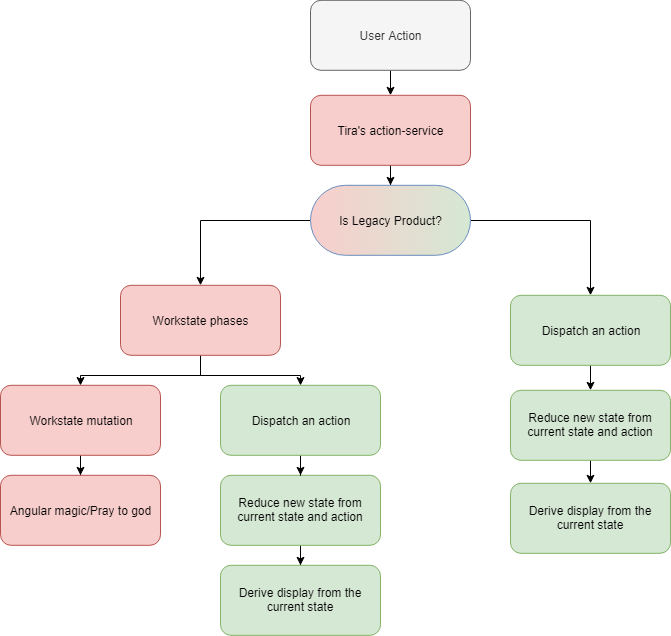

The diagram above was exported from draw.io. Its source (the exported page's mxGraphModel, read from the mxfile embedded in the PNG):
<mxGraphModel dx="1010" dy="1601" grid="1" gridSize="10" guides="1" tooltips="1" connect="1" arrows="1" fold="1" page="1" pageScale="1" pageWidth="850" pageHeight="1100" math="0" shadow="0">
  <root>
    <mxCell id="75Gl8j8LurYWzbNYole5-0" />
    <mxCell id="75Gl8j8LurYWzbNYole5-1" parent="75Gl8j8LurYWzbNYole5-0" />
    <mxCell id="d6Hh2LOG03ZtTgI-RlGC-0" value="" style="edgeStyle=orthogonalEdgeStyle;rounded=0;orthogonalLoop=1;jettySize=auto;html=1;" edge="1" parent="75Gl8j8LurYWzbNYole5-1" source="d6Hh2LOG03ZtTgI-RlGC-1" target="d6Hh2LOG03ZtTgI-RlGC-3">
      <mxGeometry relative="1" as="geometry" />
    </mxCell>
    <mxCell id="d6Hh2LOG03ZtTgI-RlGC-1" value="User Action" style="rounded=1;whiteSpace=wrap;html=1;fillColor=#f5f5f5;strokeColor=#666666;fontColor=#333333;" vertex="1" parent="75Gl8j8LurYWzbNYole5-1">
      <mxGeometry x="400" y="-983.2000122070312" width="160" height="70" as="geometry" />
    </mxCell>
    <mxCell id="d6Hh2LOG03ZtTgI-RlGC-2" value="" style="edgeStyle=orthogonalEdgeStyle;rounded=0;orthogonalLoop=1;jettySize=auto;html=1;" edge="1" parent="75Gl8j8LurYWzbNYole5-1" source="d6Hh2LOG03ZtTgI-RlGC-3" target="d6Hh2LOG03ZtTgI-RlGC-12">
      <mxGeometry relative="1" as="geometry" />
    </mxCell>
    <mxCell id="d6Hh2LOG03ZtTgI-RlGC-3" value="Tira's action-service" style="rounded=1;whiteSpace=wrap;html=1;fillColor=#f8cecc;strokeColor=#b85450;" vertex="1" parent="75Gl8j8LurYWzbNYole5-1">
      <mxGeometry x="400" y="-888.2000122070312" width="160" height="70" as="geometry" />
    </mxCell>
    <mxCell id="d6Hh2LOG03ZtTgI-RlGC-4" style="edgeStyle=orthogonalEdgeStyle;rounded=0;orthogonalLoop=1;jettySize=auto;html=1;entryX=0.5;entryY=0;entryDx=0;entryDy=0;" edge="1" parent="75Gl8j8LurYWzbNYole5-1" source="d6Hh2LOG03ZtTgI-RlGC-6" target="d6Hh2LOG03ZtTgI-RlGC-18">
      <mxGeometry relative="1" as="geometry" />
    </mxCell>
    <mxCell id="d6Hh2LOG03ZtTgI-RlGC-5" style="edgeStyle=orthogonalEdgeStyle;rounded=0;orthogonalLoop=1;jettySize=auto;html=1;entryX=0.5;entryY=0;entryDx=0;entryDy=0;" edge="1" parent="75Gl8j8LurYWzbNYole5-1" source="d6Hh2LOG03ZtTgI-RlGC-6" target="d6Hh2LOG03ZtTgI-RlGC-8">
      <mxGeometry relative="1" as="geometry">
        <Array as="points">
          <mxPoint x="290" y="-608.2000122070312" />
          <mxPoint x="170" y="-608.2000122070312" />
        </Array>
      </mxGeometry>
    </mxCell>
    <mxCell id="d6Hh2LOG03ZtTgI-RlGC-6" value="Workstate phases" style="rounded=1;whiteSpace=wrap;html=1;fillColor=#f8cecc;strokeColor=#b85450;" vertex="1" parent="75Gl8j8LurYWzbNYole5-1">
      <mxGeometry x="210" y="-698.2000122070312" width="160" height="70" as="geometry" />
    </mxCell>
    <mxCell id="d6Hh2LOG03ZtTgI-RlGC-7" value="" style="edgeStyle=orthogonalEdgeStyle;rounded=0;orthogonalLoop=1;jettySize=auto;html=1;" edge="1" parent="75Gl8j8LurYWzbNYole5-1" source="d6Hh2LOG03ZtTgI-RlGC-8" target="d6Hh2LOG03ZtTgI-RlGC-9">
      <mxGeometry relative="1" as="geometry" />
    </mxCell>
    <mxCell id="d6Hh2LOG03ZtTgI-RlGC-8" value="Workstate mutation" style="rounded=1;whiteSpace=wrap;html=1;fillColor=#f8cecc;strokeColor=#b85450;" vertex="1" parent="75Gl8j8LurYWzbNYole5-1">
      <mxGeometry x="90" y="-598.2000122070312" width="160" height="70" as="geometry" />
    </mxCell>
    <mxCell id="d6Hh2LOG03ZtTgI-RlGC-9" value="Angular magic/Pray to god" style="rounded=1;whiteSpace=wrap;html=1;fillColor=#f8cecc;strokeColor=#b85450;" vertex="1" parent="75Gl8j8LurYWzbNYole5-1">
      <mxGeometry x="90" y="-508.20001220703125" width="160" height="70" as="geometry" />
    </mxCell>
    <mxCell id="d6Hh2LOG03ZtTgI-RlGC-10" style="edgeStyle=orthogonalEdgeStyle;rounded=0;orthogonalLoop=1;jettySize=auto;html=1;" edge="1" parent="75Gl8j8LurYWzbNYole5-1" source="d6Hh2LOG03ZtTgI-RlGC-12" target="d6Hh2LOG03ZtTgI-RlGC-13">
      <mxGeometry relative="1" as="geometry" />
    </mxCell>
    <mxCell id="d6Hh2LOG03ZtTgI-RlGC-11" style="edgeStyle=orthogonalEdgeStyle;rounded=0;orthogonalLoop=1;jettySize=auto;html=1;" edge="1" parent="75Gl8j8LurYWzbNYole5-1" source="d6Hh2LOG03ZtTgI-RlGC-12" target="d6Hh2LOG03ZtTgI-RlGC-6">
      <mxGeometry relative="1" as="geometry" />
    </mxCell>
    <mxCell id="d6Hh2LOG03ZtTgI-RlGC-12" value="Is Legacy Product?" style="rounded=1;whiteSpace=wrap;html=1;fillColor=#D5E8D4;strokeColor=#6c8ebf;gradientColor=#F8CECC;gradientDirection=west;arcSize=50;" vertex="1" parent="75Gl8j8LurYWzbNYole5-1">
      <mxGeometry x="400" y="-798.2000122070312" width="160" height="70" as="geometry" />
    </mxCell>
    <mxCell id="wvkozpS5T9EDY_edP7la-0" value="" style="edgeStyle=orthogonalEdgeStyle;rounded=0;orthogonalLoop=1;jettySize=auto;html=1;" edge="1" parent="75Gl8j8LurYWzbNYole5-1" source="d6Hh2LOG03ZtTgI-RlGC-13" target="d6Hh2LOG03ZtTgI-RlGC-19">
      <mxGeometry relative="1" as="geometry" />
    </mxCell>
    <mxCell id="d6Hh2LOG03ZtTgI-RlGC-13" value="Dispatch an action" style="rounded=1;whiteSpace=wrap;html=1;fillColor=#d5e8d4;strokeColor=#82b366;" vertex="1" parent="75Gl8j8LurYWzbNYole5-1">
      <mxGeometry x="600" y="-688.2000122070312" width="160" height="70" as="geometry" />
    </mxCell>
    <mxCell id="d6Hh2LOG03ZtTgI-RlGC-14" value="" style="edgeStyle=orthogonalEdgeStyle;rounded=0;orthogonalLoop=1;jettySize=auto;html=1;" edge="1" parent="75Gl8j8LurYWzbNYole5-1" source="d6Hh2LOG03ZtTgI-RlGC-15" target="d6Hh2LOG03ZtTgI-RlGC-20">
      <mxGeometry relative="1" as="geometry" />
    </mxCell>
    <mxCell id="d6Hh2LOG03ZtTgI-RlGC-15" value="Reduce new state from current state and action" style="rounded=1;whiteSpace=wrap;html=1;fillColor=#d5e8d4;strokeColor=#82b366;" vertex="1" parent="75Gl8j8LurYWzbNYole5-1">
      <mxGeometry x="310" y="-508.20001220703125" width="160" height="70" as="geometry" />
    </mxCell>
    <mxCell id="d6Hh2LOG03ZtTgI-RlGC-16" value="Derive display from the current state" style="rounded=1;whiteSpace=wrap;html=1;fillColor=#d5e8d4;strokeColor=#82b366;" vertex="1" parent="75Gl8j8LurYWzbNYole5-1">
      <mxGeometry x="600" y="-500.20001220703125" width="160" height="70" as="geometry" />
    </mxCell>
    <mxCell id="d6Hh2LOG03ZtTgI-RlGC-17" value="" style="edgeStyle=orthogonalEdgeStyle;rounded=0;orthogonalLoop=1;jettySize=auto;html=1;" edge="1" parent="75Gl8j8LurYWzbNYole5-1" source="d6Hh2LOG03ZtTgI-RlGC-18" target="d6Hh2LOG03ZtTgI-RlGC-15">
      <mxGeometry relative="1" as="geometry" />
    </mxCell>
    <mxCell id="d6Hh2LOG03ZtTgI-RlGC-18" value="Dispatch an action" style="rounded=1;whiteSpace=wrap;html=1;fillColor=#d5e8d4;strokeColor=#82b366;" vertex="1" parent="75Gl8j8LurYWzbNYole5-1">
      <mxGeometry x="310" y="-598.2000122070312" width="160" height="70" as="geometry" />
    </mxCell>
    <mxCell id="wvkozpS5T9EDY_edP7la-1" value="" style="edgeStyle=orthogonalEdgeStyle;rounded=0;orthogonalLoop=1;jettySize=auto;html=1;" edge="1" parent="75Gl8j8LurYWzbNYole5-1" source="d6Hh2LOG03ZtTgI-RlGC-19" target="d6Hh2LOG03ZtTgI-RlGC-16">
      <mxGeometry relative="1" as="geometry" />
    </mxCell>
    <mxCell id="d6Hh2LOG03ZtTgI-RlGC-19" value="Reduce new state from current state and action" style="rounded=1;whiteSpace=wrap;html=1;fillColor=#d5e8d4;strokeColor=#82b366;" vertex="1" parent="75Gl8j8LurYWzbNYole5-1">
      <mxGeometry x="600" y="-593.2000122070312" width="160" height="70" as="geometry" />
    </mxCell>
    <mxCell id="d6Hh2LOG03ZtTgI-RlGC-20" value="Derive display from the current state" style="rounded=1;whiteSpace=wrap;html=1;fillColor=#d5e8d4;strokeColor=#82b366;" vertex="1" parent="75Gl8j8LurYWzbNYole5-1">
      <mxGeometry x="310" y="-418.20001220703125" width="160" height="70" as="geometry" />
    </mxCell>
  </root>
</mxGraphModel>